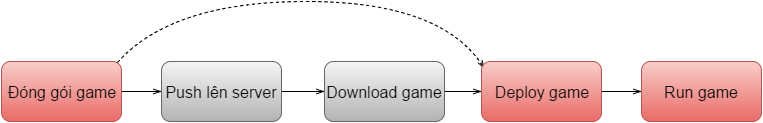

The diagram above was exported from draw.io. Its source (the exported page's mxGraphModel, read from the mxfile embedded in the PNG):
<mxGraphModel dx="1434" dy="760" grid="1" gridSize="10" guides="1" tooltips="1" connect="1" arrows="1" fold="1" page="1" pageScale="1" pageWidth="826" pageHeight="1169" background="#ffffff" math="0" shadow="0">
  <root>
    <mxCell id="0" />
    <mxCell id="1" parent="0" />
    <mxCell id="7" style="edgeStyle=none;rounded=0;html=1;shadow=0;startArrow=none;startFill=0;endArrow=openThin;endFill=0;jettySize=auto;orthogonalLoop=1;strokeColor=#000000;strokeWidth=1;fontSize=16;" edge="1" parent="1" source="2" target="3">
      <mxGeometry relative="1" as="geometry" />
    </mxCell>
    <mxCell id="11" style="edgeStyle=none;html=1;entryX=0.025;entryY=0.117;entryPerimeter=0;shadow=0;startArrow=none;startFill=0;endArrow=openThin;endFill=0;jettySize=auto;orthogonalLoop=1;strokeColor=#000000;strokeWidth=1;fontSize=16;exitX=0.967;exitY=0.017;exitPerimeter=0;dashed=1;curved=1;" edge="1" parent="1" source="2" target="5">
      <mxGeometry relative="1" as="geometry">
        <Array as="points">
          <mxPoint x="200" y="100" />
          <mxPoint x="470" y="100" />
        </Array>
      </mxGeometry>
    </mxCell>
    <mxCell id="2" value="Đóng gói game" style="rounded=1;whiteSpace=wrap;html=1;glass=0;fontSize=16;plain-red" vertex="1" parent="1">
      <mxGeometry x="30" y="160" width="120" height="60" as="geometry" />
    </mxCell>
    <mxCell id="8" style="edgeStyle=none;rounded=0;html=1;shadow=0;startArrow=none;startFill=0;endArrow=openThin;endFill=0;jettySize=auto;orthogonalLoop=1;strokeColor=#000000;strokeWidth=1;fontSize=16;" edge="1" parent="1" source="3" target="4">
      <mxGeometry relative="1" as="geometry" />
    </mxCell>
    <mxCell id="3" value="Push lên server" style="rounded=1;whiteSpace=wrap;html=1;glass=0;fontSize=16;plain-gray" vertex="1" parent="1">
      <mxGeometry x="190" y="160" width="120" height="60" as="geometry" />
    </mxCell>
    <mxCell id="9" style="edgeStyle=none;rounded=0;html=1;shadow=0;startArrow=none;startFill=0;endArrow=openThin;endFill=0;jettySize=auto;orthogonalLoop=1;strokeColor=#000000;strokeWidth=1;fontSize=16;" edge="1" parent="1" source="4" target="5">
      <mxGeometry relative="1" as="geometry" />
    </mxCell>
    <mxCell id="4" value="Download game" style="rounded=1;whiteSpace=wrap;html=1;glass=0;fontSize=16;plain-gray" vertex="1" parent="1">
      <mxGeometry x="353" y="160" width="120" height="60" as="geometry" />
    </mxCell>
    <mxCell id="10" style="edgeStyle=none;rounded=0;html=1;shadow=0;startArrow=none;startFill=0;endArrow=openThin;endFill=0;jettySize=auto;orthogonalLoop=1;strokeColor=#000000;strokeWidth=1;fontSize=16;" edge="1" parent="1" source="5" target="6">
      <mxGeometry relative="1" as="geometry" />
    </mxCell>
    <mxCell id="5" value="Deploy game" style="rounded=1;whiteSpace=wrap;html=1;glass=0;fontSize=16;plain-red" vertex="1" parent="1">
      <mxGeometry x="510" y="160" width="120" height="60" as="geometry" />
    </mxCell>
    <mxCell id="6" value="Run game" style="rounded=1;whiteSpace=wrap;html=1;glass=0;fontSize=16;plain-red" vertex="1" parent="1">
      <mxGeometry x="670" y="160" width="120" height="60" as="geometry" />
    </mxCell>
  </root>
</mxGraphModel>